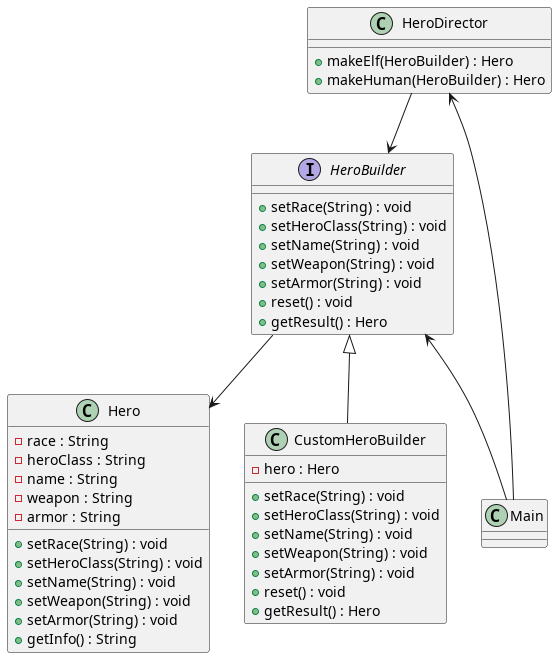

The diagram above was rendered by PlantUML. Its source (embedded in the PNG):
@startuml

class Hero{
  - race : String
  - heroClass : String
  - name : String
  - weapon : String
  - armor : String
  + setRace(String) : void
  + setHeroClass(String) : void
  + setName(String) : void
  + setWeapon(String) : void
  + setArmor(String) : void
  + getInfo() : String
}

interface HeroBuilder{
  + setRace(String) : void
  + setHeroClass(String) : void
  + setName(String) : void
  + setWeapon(String) : void
  + setArmor(String) : void
  + reset() : void
  + getResult() : Hero
}

class CustomHeroBuilder{
  - hero : Hero
  + setRace(String) : void
  + setHeroClass(String) : void
  + setName(String) : void
  + setWeapon(String) : void
  + setArmor(String) : void
  + reset() : void
  + getResult() : Hero
}

class HeroDirector{
  + makeElf(HeroBuilder) : Hero
  + makeHuman(HeroBuilder) : Hero
}

class Main{
}


HeroDirector --> HeroBuilder
HeroBuilder --> Hero
HeroBuilder <|-- CustomHeroBuilder
HeroDirector <-- Main
HeroBuilder <-- Main

@enduml